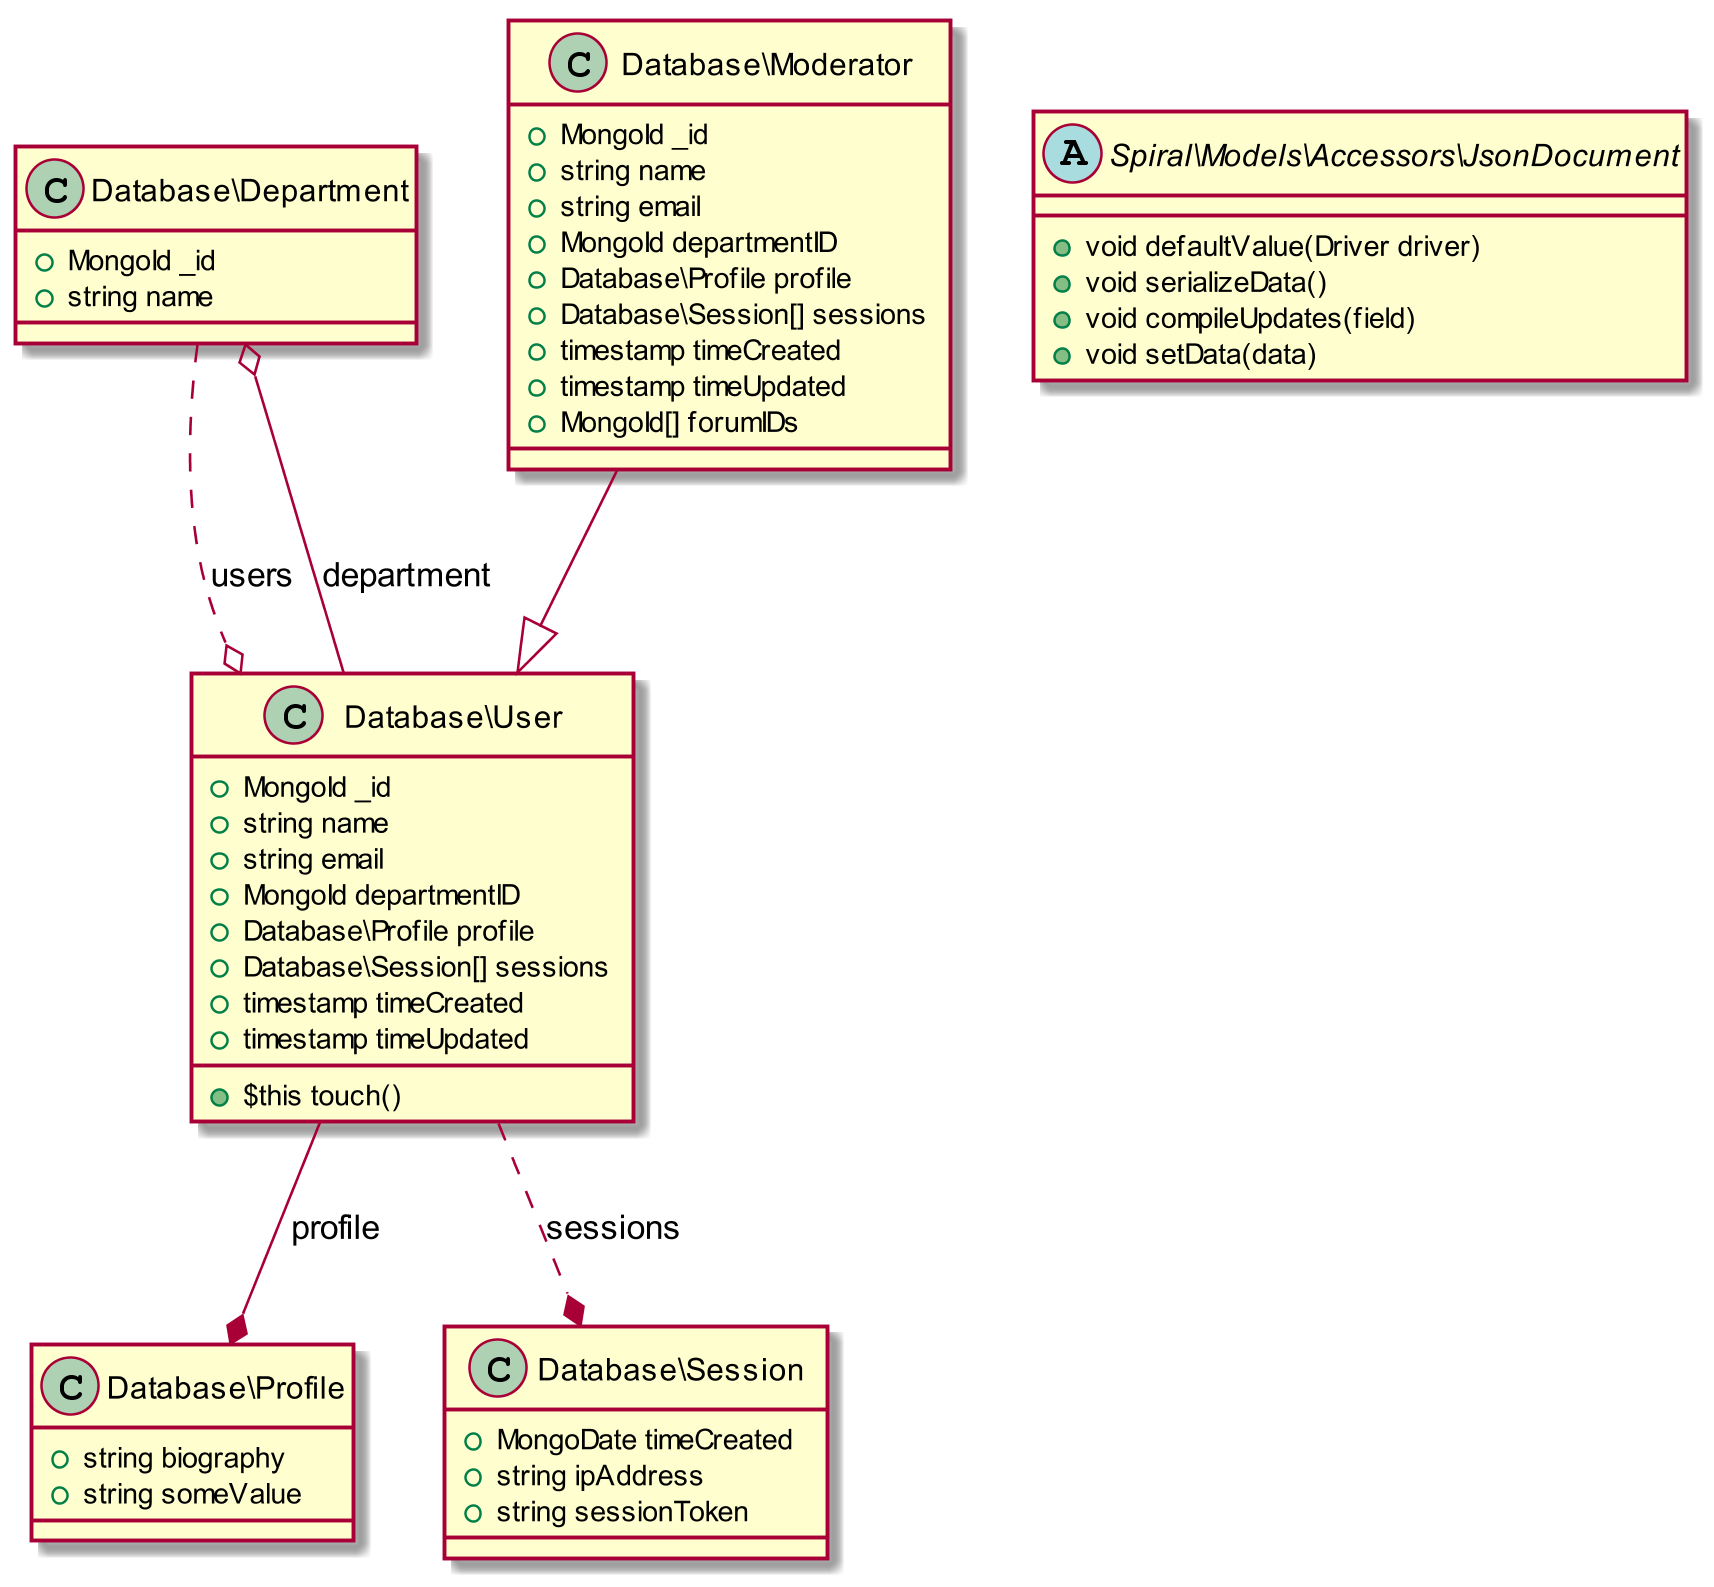

The diagram above was rendered by PlantUML. Its source (embedded in the PNG):
@startuml
class "Database\\Department" {
  + MongoId _id
  + string name
}

"Database\\Department" ..o "Database\\User":users

class "Database\\Moderator" {
  + MongoId _id
  + string name
  + string email
  + MongoId departmentID
  + Database\\Profile profile
  + Database\\Session[] sessions
  + timestamp timeCreated
  + timestamp timeUpdated
  + MongoId[] forumIDs
}

"Database\\Moderator" --|> "Database\\User"

class "Database\\Profile" {
  + string biography
  + string someValue
}

class "Database\\Session" {
  + MongoDate timeCreated
  + string ipAddress
  + string sessionToken
}

class "Database\\User" {
  + MongoId _id
  + string name
  + string email
  + MongoId departmentID
  + Database\\Profile profile
  + Database\\Session[] sessions
  + timestamp timeCreated
  + timestamp timeUpdated
  + $this touch()
}

"Database\\User" --* "Database\\Profile":profile

"Database\\User" ..* "Database\\Session":sessions

"Database\\User" --o "Database\\Department":department

abstract class "Spiral\\Models\\Accessors\\JsonDocument" {
  + void defaultValue(Driver driver)
  + void serializeData()
  + void compileUpdates(field)
  + void setData(data)
}

@enduml